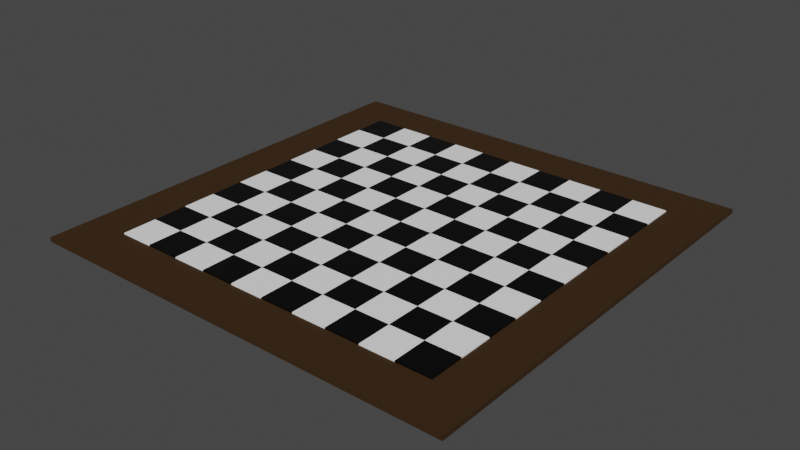 # Source: plansza.blend  (saved by Blender 3.2.14; exported with 4.5.12 LTS)
import bpy
from mathutils import Matrix  # noqa: F401  (used for matrix-valued properties, if any)

bpy.ops.wm.read_factory_settings(use_empty=True)
scene = bpy.context.scene
scene.name = 'Scene'

# ---- collections
col_collection = bpy.data.collections.new('Collection'); scene.collection.children.link(col_collection)

# ---- materials (node trees are filled in below, after node groups)
mat_brzeg = bpy.data.materials.new('brzeg')
mat_pole_czarne = bpy.data.materials.new('pole czarne')
mat_pole_biale = bpy.data.materials.new('pole biale')

# ---- material node trees
mat_brzeg.use_nodes = True; mat_brzeg.node_tree.nodes.clear()
_N = mat_brzeg.node_tree.nodes; _L = mat_brzeg.node_tree.links
n0 = _N.new('ShaderNodeOutputMaterial'); n0.name = 'Material Output'; n0.location = (300, 300)
n1 = _N.new('ShaderNodeBsdfPrincipled'); n1.name = 'Principled BSDF'; n1.location = (10, 300)
n1.distribution = 'GGX'
n1.subsurface_method = 'RANDOM_WALK_SKIN'
n1.inputs[0].default_value = (0.05222, 0.02408, 0.005941, 1.0)
n1.inputs[1].default_value = 0.3858
n1.inputs[2].default_value = 0.7913
n1.inputs[3].default_value = 1.45
n1.inputs[27].default_value = (0.0, 0.0, 0.0, 1.0)
n1.inputs[28].default_value = 1.0
_L.new(n1.outputs[0], n0.inputs[0])
n0.is_active_output = True
mat_pole_czarne.use_nodes = True; mat_pole_czarne.node_tree.nodes.clear()
_N = mat_pole_czarne.node_tree.nodes; _L = mat_pole_czarne.node_tree.links
n0 = _N.new('ShaderNodeBsdfPrincipled'); n0.name = 'Principled BSDF'; n0.location = (10, 300)
n0.distribution = 'GGX'
n0.subsurface_method = 'RANDOM_WALK_SKIN'
n0.inputs[0].default_value = (0.0, 0.0, 0.0, 1.0)
n0.inputs[2].default_value = 0.3
n0.inputs[3].default_value = 1.45
n0.inputs[27].default_value = (0.0, 0.0, 0.0, 1.0)
n0.inputs[28].default_value = 1.0
n1 = _N.new('ShaderNodeOutputMaterial'); n1.name = 'Material Output'; n1.location = (300, 300)
_L.new(n0.outputs[0], n1.inputs[0])
n1.is_active_output = True
mat_pole_biale.use_nodes = True; mat_pole_biale.node_tree.nodes.clear()
_N = mat_pole_biale.node_tree.nodes; _L = mat_pole_biale.node_tree.links
n0 = _N.new('ShaderNodeBsdfPrincipled'); n0.name = 'Principled BSDF'; n0.location = (10, 300)
n0.distribution = 'GGX'
n0.subsurface_method = 'RANDOM_WALK_SKIN'
n0.inputs[0].default_value = (1.0, 1.0, 1.0, 1.0)
n0.inputs[2].default_value = 0.03
n0.inputs[3].default_value = 1.45
n0.inputs[27].default_value = (0.0, 0.0, 0.0, 1.0)
n0.inputs[28].default_value = 1.0
n1 = _N.new('ShaderNodeOutputMaterial'); n1.name = 'Material Output'; n1.location = (300, 300)
_L.new(n0.outputs[0], n1.inputs[0])
n1.is_active_output = True

# ---- world
world_world = bpy.data.worlds.new('World'); scene.world = world_world
world_world.use_nodes = True; world_world.node_tree.nodes.clear()
_N = world_world.node_tree.nodes; _L = world_world.node_tree.links
n0 = _N.new('ShaderNodeOutputWorld'); n0.name = 'World Output'; n0.location = (300, 300)
n1 = _N.new('ShaderNodeBackground'); n1.name = 'Background'; n1.location = (10, 300)
n1.inputs[0].default_value = (0.05088, 0.05088, 0.05088, 1.0)
_L.new(n1.outputs[0], n0.inputs[0])
n0.is_active_output = True
world_world.color = (0.05088, 0.05088, 0.05088)
world_world.use_sun_shadow = False
world_world.sun_shadow_jitter_overblur = 0.0

# ---- meshes
me_kostka = bpy.data.meshes.new('Kostka')
me_kostka.from_pydata([(-1.0, -1.0, 0.006613), (-1.0, -1.0, -0.006613), (-1.0, 1.0, 0.006613), (-1.0, 1.0, -0.006613), (1.0, -1.0, 0.006613), (1.0, -1.0, -0.006613), (1.0, 1.0, 0.006613), (1.0, 1.0, -0.006613)], [], [(0, 1, 3, 2), (2, 3, 7, 6), (6, 7, 5, 4), (4, 5, 1, 0), (2, 6, 4, 0), (7, 3, 1, 5)])
_uv = me_kostka.uv_layers.new(name='MapaUV')
_uv.uv.foreach_set('vector', [0.375, 0.0, 0.625, 0.0, 0.625, 0.25, 0.375, 0.25, 0.375, 0.25, 0.625, 0.25, 0.625, 0.5, 0.375, 0.5, 0.375, 0.5, 0.625, 0.5, 0.625, 0.75, 0.375, 0.75, 0.375, 0.75, 0.625, 0.75, 0.625, 1.0, 0.375, 1.0, 0.125, 0.5, 0.375, 0.5, 0.375, 0.75, 0.125, 0.75, 0.625, 0.5, 0.875, 0.5, 0.875, 0.75, 0.625, 0.75])
me_kostka.materials.append(mat_brzeg)
me_kostka.update()
me_kostka_111 = bpy.data.meshes.new('Kostka.111')
me_kostka_111.from_pydata([(-0.0125, -0.0125, -0.0125), (-0.0125, -0.0125, 0.0125), (-0.0125, 0.0125, -0.0125), (-0.0125, 0.0125, 0.0125), (0.0125, -0.0125, -0.0125), (0.0125, -0.0125, 0.0125), (0.0125, 0.0125, -0.0125), (0.0125, 0.0125, 0.0125)], [], [(0, 1, 3, 2), (2, 3, 7, 6), (6, 7, 5, 4), (4, 5, 1, 0), (2, 6, 4, 0), (7, 3, 1, 5)])
_uv = me_kostka_111.uv_layers.new(name='MapaUV')
_uv.uv.foreach_set('vector', [0.375, 0.0, 0.625, 0.0, 0.625, 0.25, 0.375, 0.25, 0.375, 0.25, 0.625, 0.25, 0.625, 0.5, 0.375, 0.5, 0.375, 0.5, 0.625, 0.5, 0.625, 0.75, 0.375, 0.75, 0.375, 0.75, 0.625, 0.75, 0.625, 1.0, 0.375, 1.0, 0.125, 0.5, 0.375, 0.5, 0.375, 0.75, 0.125, 0.75, 0.625, 0.5, 0.875, 0.5, 0.875, 0.75, 0.625, 0.75])
me_kostka_111.materials.append(mat_pole_czarne)
me_kostka_111.update()
me_kostka_112 = bpy.data.meshes.new('Kostka.112')
me_kostka_112.from_pydata([(-0.5556, -0.5556, -0.0125), (-0.5556, -0.5556, 0.0125), (-0.5556, 0.5556, -0.0125), (-0.5556, 0.5556, 0.0125), (0.5556, -0.5556, -0.0125), (0.5556, -0.5556, 0.0125), (0.5556, 0.5556, -0.0125), (0.5556, 0.5556, 0.0125)], [], [(0, 1, 3, 2), (2, 3, 7, 6), (6, 7, 5, 4), (4, 5, 1, 0), (2, 6, 4, 0), (7, 3, 1, 5)])
_uv = me_kostka_112.uv_layers.new(name='MapaUV')
_uv.uv.foreach_set('vector', [0.375, 0.0, 0.625, 0.0, 0.625, 0.25, 0.375, 0.25, 0.375, 0.25, 0.625, 0.25, 0.625, 0.5, 0.375, 0.5, 0.375, 0.5, 0.625, 0.5, 0.625, 0.75, 0.375, 0.75, 0.375, 0.75, 0.625, 0.75, 0.625, 1.0, 0.375, 1.0, 0.125, 0.5, 0.375, 0.5, 0.375, 0.75, 0.125, 0.75, 0.625, 0.5, 0.875, 0.5, 0.875, 0.75, 0.625, 0.75])
me_kostka_112.materials.append(mat_pole_biale)
me_kostka_112.update()
me_kostka_113 = bpy.data.meshes.new('Kostka.113')
me_kostka_113.from_pydata([(-0.0125, -0.0125, -0.0125), (-0.0125, -0.0125, 0.0125), (-0.0125, 0.0125, -0.0125), (-0.0125, 0.0125, 0.0125), (0.0125, -0.0125, -0.0125), (0.0125, -0.0125, 0.0125), (0.0125, 0.0125, -0.0125), (0.0125, 0.0125, 0.0125)], [], [(0, 1, 3, 2), (2, 3, 7, 6), (6, 7, 5, 4), (4, 5, 1, 0), (2, 6, 4, 0), (7, 3, 1, 5)])
_uv = me_kostka_113.uv_layers.new(name='MapaUV')
_uv.uv.foreach_set('vector', [0.375, 0.0, 0.625, 0.0, 0.625, 0.25, 0.375, 0.25, 0.375, 0.25, 0.625, 0.25, 0.625, 0.5, 0.375, 0.5, 0.375, 0.5, 0.625, 0.5, 0.625, 0.75, 0.375, 0.75, 0.375, 0.75, 0.625, 0.75, 0.625, 1.0, 0.375, 1.0, 0.125, 0.5, 0.375, 0.5, 0.375, 0.75, 0.125, 0.75, 0.625, 0.5, 0.875, 0.5, 0.875, 0.75, 0.625, 0.75])
me_kostka_113.materials.append(mat_pole_biale)
me_kostka_113.update()
me_kostka_114 = bpy.data.meshes.new('Kostka.114')
me_kostka_114.from_pydata([(-0.0125, -0.0125, -0.0125), (-0.0125, -0.0125, 0.0125), (-0.0125, 0.0125, -0.0125), (-0.0125, 0.0125, 0.0125), (0.0125, -0.0125, -0.0125), (0.0125, -0.0125, 0.0125), (0.0125, 0.0125, -0.0125), (0.0125, 0.0125, 0.0125)], [], [(0, 1, 3, 2), (2, 3, 7, 6), (6, 7, 5, 4), (4, 5, 1, 0), (2, 6, 4, 0), (7, 3, 1, 5)])
_uv = me_kostka_114.uv_layers.new(name='MapaUV')
_uv.uv.foreach_set('vector', [0.375, 0.0, 0.625, 0.0, 0.625, 0.25, 0.375, 0.25, 0.375, 0.25, 0.625, 0.25, 0.625, 0.5, 0.375, 0.5, 0.375, 0.5, 0.625, 0.5, 0.625, 0.75, 0.375, 0.75, 0.375, 0.75, 0.625, 0.75, 0.625, 1.0, 0.375, 1.0, 0.125, 0.5, 0.375, 0.5, 0.375, 0.75, 0.125, 0.75, 0.625, 0.5, 0.875, 0.5, 0.875, 0.75, 0.625, 0.75])
me_kostka_114.materials.append(mat_pole_czarne)
me_kostka_114.update()

# ---- objects
ob_kostka = bpy.data.objects.new('Kostka', me_kostka)
ob_kostka_001 = bpy.data.objects.new('Kostka.001', me_kostka_111)
ob_kostka_002 = bpy.data.objects.new('Kostka.002', me_kostka_112)
ob_kostka_003 = bpy.data.objects.new('Kostka.003', me_kostka_113)
ob_kostka_004 = bpy.data.objects.new('Kostka.004', me_kostka_114)

# ---- transforms, parenting, visibility, modifiers, constraints
ob_kostka.location = (0.0, 0.0, 0.0)
ob_kostka.scale = (7.0, 7.0, 10.77)
ob_kostka_001.location = (5.011, 3.899, 0.0)
ob_kostka_001.scale = (44.44, 44.44, 9.0)
_m = ob_kostka_001.modifiers.new('Array', 'ARRAY')
_m.count = 5
_m.relative_offset_displace = (-2.0, 0.0, 0.0)
_m = ob_kostka_001.modifiers.new('Array.001', 'ARRAY')
_m.count = 5
_m.relative_offset_displace = (0.0, -2.0, 0.0)
ob_kostka_002.location = (3.9, 3.899, 0.0)
ob_kostka_002.scale = (1.0, 1.0, 9.0)
_m = ob_kostka_002.modifiers.new('Array', 'ARRAY')
_m.count = 5
_m.relative_offset_displace = (-2.0, 0.0, 0.0)
_m = ob_kostka_002.modifiers.new('Array.001', 'ARRAY')
_m.count = 5
_m.relative_offset_displace = (0.0, -2.0, 0.0)
ob_kostka_003.location = (5.011, 5.01, 0.0)
ob_kostka_003.scale = (44.44, 44.44, 9.0)
_m = ob_kostka_003.modifiers.new('Array', 'ARRAY')
_m.count = 5
_m.relative_offset_displace = (-2.0, 0.0, 0.0)
_m = ob_kostka_003.modifiers.new('Array.001', 'ARRAY')
_m.count = 5
_m.relative_offset_displace = (0.0, -2.0, 0.0)
ob_kostka_004.location = (3.9, 5.01, 0.0)
ob_kostka_004.scale = (44.44, 44.44, 9.0)
_m = ob_kostka_004.modifiers.new('Array', 'ARRAY')
_m.count = 5
_m.relative_offset_displace = (-2.0, 0.0, 0.0)
_m = ob_kostka_004.modifiers.new('Array.001', 'ARRAY')
_m.count = 5
_m.relative_offset_displace = (0.0, -2.0, 0.0)

# ---- collection membership
col_collection.objects.link(ob_kostka)
col_collection.objects.link(ob_kostka_001)
col_collection.objects.link(ob_kostka_002)
col_collection.objects.link(ob_kostka_003)
col_collection.objects.link(ob_kostka_004)

# ---- scene / render settings (as saved in the file)
scene.frame_start = 1; scene.frame_end = 250; scene.frame_set(1)
scene.render.engine = 'CYCLES'
scene.cycles.sampling_pattern = 'TABULATED_SOBOL'
scene.cycles.use_light_tree = False
scene.view_settings.view_transform = 'Filmic'
bpy.context.view_layer.update()

# ---- added for rendering (the .blend has no active camera and no usable light): camera, sun
cam_auto = bpy.data.cameras.new('AutoCamera')
cam_auto.lens = 50.0
cam_auto.sensor_width = 36.0
cam_auto.clip_end = 1000.0
ob_auto_camera = bpy.data.objects.new('AutoCamera', cam_auto)
scene.collection.objects.link(ob_auto_camera)
ob_auto_camera.location = (18.3197, -21.9836, 14.6558)
ob_auto_camera.rotation_euler = (1.09748, -7.21219e-08, 0.694738)
scene.camera = ob_auto_camera
light_auto_sun = bpy.data.lights.new('AutoSun', 'SUN')
light_auto_sun.energy = 3.0
light_auto_sun.angle = 0.0523599
ob_auto_sun = bpy.data.objects.new('AutoSun', light_auto_sun)
scene.collection.objects.link(ob_auto_sun)
ob_auto_sun.rotation_euler = (0.872665, 0.174533, 0.523599)
bpy.context.view_layer.update()
